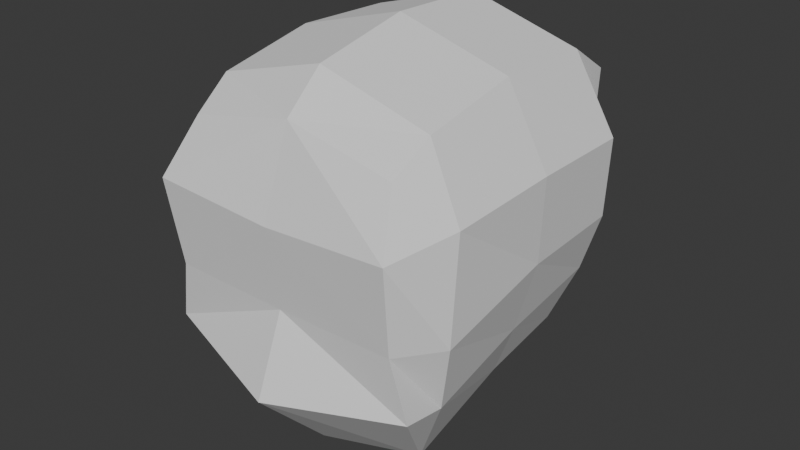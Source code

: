 # Source: female-base-mesh-low-poly.blend  (saved by Blender 5.2.44; exported with 4.5.12 LTS)
import bpy
from mathutils import Matrix  # noqa: F401  (used for matrix-valued properties, if any)

bpy.ops.wm.read_factory_settings(use_empty=True)
scene = bpy.context.scene
scene.name = 'Scene'

# ---- collections
col_collection = bpy.data.collections.new('Collection'); scene.collection.children.link(col_collection)

# ---- world
world_world = bpy.data.worlds.new('World'); scene.world = world_world
world_world.use_nodes = True; world_world.node_tree.nodes.clear()
_N = world_world.node_tree.nodes; _L = world_world.node_tree.links
n0 = _N.new('ShaderNodeOutputWorld'); n0.name = 'World Output'; n0.location = (200, 100)
n1 = _N.new('ShaderNodeBackground'); n1.name = 'Background'; n1.location = (-200, 100)
n1.inputs[0].default_value = (0.05088, 0.05088, 0.05088, 1.0)
_L.new(n1.outputs[0], n0.inputs[0])
n0.is_active_output = True
world_world.color = (0.05088, 0.05088, 0.05088)
world_world.sun_shadow_jitter_overblur = 0.0

# ---- meshes
me_cube_001 = bpy.data.meshes.new('Cube.001')
me_cube_001.from_pydata([(0.1671, -0.1519, 3.247), (0.1827, -0.2336, 3.734), (0.09705, 0.2244, 3.396), (0.1908, 0.2547, 3.757), (0.0, 0.2222, 3.359), (0.0, 0.2547, 3.811), (0.0, -0.1864, 3.222), (0.0, -0.2336, 3.773), (0.1757, 0.2769, 3.681), (0.1692, 0.2828, 3.566), (0.1366, 0.2616, 3.476), (0.2113, -0.2859, 3.644), (0.2031, -0.2656, 3.495), (0.2274, -0.2562, 3.391), (0.0, -0.2859, 3.632), (0.0, -0.2656, 3.492), (0.0, -0.3185, 3.36), (0.0, 0.3152, 3.674), (0.0, 0.3207, 3.494), (0.0, 0.2882, 3.444), (0.1829, 0.01282, 3.324), (0.1829, 0.1617, 3.349), (0.1908, 0.1791, 3.806), (0.1917, 0.001833, 3.812), (0.1908, -0.1672, 3.779), (0.0, 0.1791, 3.861), (0.0, 0.001833, 3.867), (0.0, -0.1672, 3.833), (0.0, 0.1286, 3.274), (0.0, 0.00886, 3.213), (0.0, -0.08449, 3.178), (0.2224, 0.184, 3.447), (0.2224, 0.001158, 3.419), (0.2264, -0.1799, 3.378), (0.255, 0.1839, 3.55), (0.255, 0.005016, 3.541), (0.255, -0.2004, 3.497), (0.2637, 0.1791, 3.684), (0.2637, 0.0, 3.684), (0.2505, -0.1791, 3.666)], [], [(17, 5, 3, 8), (39, 24, 1, 11), (30, 0, 6), (24, 27, 7, 1), (11, 1, 7, 14), (0, 13, 16, 6), (13, 12, 15, 16), (12, 11, 14, 15), (0, 33, 13), (33, 36, 12, 13), (36, 39, 11, 12), (4, 19, 10, 2), (19, 18, 9, 10), (18, 17, 8, 9), (9, 8, 37, 34), (34, 37, 38, 35), (35, 38, 39, 36), (10, 9, 34, 31), (31, 34, 35, 32), (32, 35, 36, 33), (2, 10, 31, 21), (21, 31, 32, 20), (20, 32, 33, 0), (3, 5, 25, 22), (22, 25, 26, 23), (23, 26, 27, 24), (4, 2, 21, 28), (28, 21, 20, 29), (29, 20, 0, 30), (8, 3, 22, 37), (37, 22, 23, 38), (38, 23, 24, 39)])
_uv = me_cube_001.uv_layers.new(name='UVMap')
_uv.uv.foreach_set('vector', [0.5609, 0.375, 0.625, 0.375, 0.625, 0.5, 0.5609, 0.5, 0.5609, 0.6875, 0.625, 0.6875, 0.625, 0.75, 0.5609, 0.75, 0.25, 0.6875, 0.375, 0.75, 0.25, 0.75, 0.625, 0.6875, 0.75, 0.6875, 0.75, 0.75, 0.625, 0.75, 0.5609, 0.75, 0.625, 0.75, 0.625, 0.875, 0.5609, 0.875, 0.375, 0.75, 0.4359, 0.75, 0.4359, 0.875, 0.375, 0.875, 0.4359, 0.75, 0.4984, 0.75, 0.4984, 0.875, 0.4359, 0.875, 0.4984, 0.75, 0.5609, 0.75, 0.5609, 0.875, 0.4984, 0.875, 0.375, 0.6875, 0.4359, 0.6875, 0.4359, 0.75, 0.4359, 0.6875, 0.4984, 0.6875, 0.4984, 0.75, 0.4359, 0.75, 0.4984, 0.6875, 0.5609, 0.6875, 0.5609, 0.75, 0.4984, 0.75, 0.375, 0.375, 0.4359, 0.375, 0.4359, 0.5, 0.375, 0.5, 0.4359, 0.375, 0.4984, 0.375, 0.4984, 0.5, 0.4359, 0.5, 0.4984, 0.375, 0.5609, 0.375, 0.5609, 0.5, 0.4984, 0.5, 0.4984, 0.5, 0.5609, 0.5, 0.5609, 0.5625, 0.4984, 0.5625, 0.4984, 0.5625, 0.5609, 0.5625, 0.5609, 0.625, 0.4984, 0.625, 0.4984, 0.625, 0.5609, 0.625, 0.5609, 0.6875, 0.4984, 0.6875, 0.4359, 0.5, 0.4984, 0.5, 0.4984, 0.5625, 0.4359, 0.5625, 0.4359, 0.5625, 0.4984, 0.5625, 0.4984, 0.625, 0.4359, 0.625, 0.4359, 0.625, 0.4984, 0.625, 0.4984, 0.6875, 0.4359, 0.6875, 0.375, 0.5, 0.4359, 0.5, 0.4359, 0.5625, 0.375, 0.5625, 0.375, 0.5625, 0.4359, 0.5625, 0.4359, 0.625, 0.375, 0.625, 0.375, 0.625, 0.4359, 0.625, 0.4359, 0.6875, 0.375, 0.6875, 0.625, 0.5, 0.75, 0.5, 0.75, 0.5625, 0.625, 0.5625, 0.625, 0.5625, 0.75, 0.5625, 0.75, 0.625, 0.625, 0.625, 0.625, 0.625, 0.75, 0.625, 0.75, 0.6875, 0.625, 0.6875, 0.25, 0.5, 0.375, 0.5, 0.375, 0.5625, 0.25, 0.5625, 0.25, 0.5625, 0.375, 0.5625, 0.375, 0.625, 0.25, 0.625, 0.25, 0.625, 0.375, 0.625, 0.375, 0.6875, 0.25, 0.6875, 0.5609, 0.5, 0.625, 0.5, 0.625, 0.5625, 0.5609, 0.5625, 0.5609, 0.5625, 0.625, 0.5625, 0.625, 0.625, 0.5609, 0.625, 0.5609, 0.625, 0.625, 0.625, 0.625, 0.6875, 0.5609, 0.6875])
me_cube_001.update()

# ---- objects
ob_empty = bpy.data.objects.new('Empty', None)
ob_empty_001 = bpy.data.objects.new('Empty.001', None)
ob_cube = bpy.data.objects.new('Cube', me_cube_001)

# ---- transforms, parenting, visibility, modifiers, constraints
ob_empty.location = (-0.01203, 4.031, 2.214)
ob_empty.rotation_euler = (1.571, -0.0, -0.0)
ob_empty.empty_display_type = 'IMAGE'
ob_empty.empty_display_size = 5.0
ob_empty.empty_image_side = 'FRONT'
ob_empty_001.location = (-4.088, 0.0, 2.214)
ob_empty_001.rotation_euler = (1.571, -0.0, 1.571)
ob_empty_001.empty_display_type = 'IMAGE'
ob_empty_001.empty_display_size = 5.0
ob_cube.location = (0.0, 0.0, 0.0)
_m = ob_cube.modifiers.new('Mirror', 'MIRROR')
_m.use_clip = True

# ---- collection membership
col_collection.objects.link(ob_empty)
col_collection.objects.link(ob_empty_001)
col_collection.objects.link(ob_cube)

# ---- scene / render settings (as saved in the file)
scene.frame_start = 1; scene.frame_end = 250; scene.frame_set(1)
scene.render.engine = 'BLENDER_EEVEE_NEXT'
scene.render.bake_bias = 0.0
scene.render.bake_samples = 0
scene.render.compositor_device = 'GPU'
scene.eevee.use_volume_custom_range = False
scene.eevee.fast_gi_thickness_near = 0.1
scene.eevee.fast_gi_thickness_far = 0.0
scene.eevee.ray_tracing_options.screen_trace_thickness = 0.1
bpy.context.view_layer.update()

# ---- added for rendering (the .blend has no active camera and no usable light): camera, sun
cam_auto = bpy.data.cameras.new('AutoCamera')
cam_auto.lens = 50.0
cam_auto.sensor_width = 36.0
cam_auto.clip_end = 1000.0
ob_auto_camera = bpy.data.objects.new('AutoCamera', cam_auto)
scene.collection.objects.link(ob_auto_camera)
ob_auto_camera.location = (0.997539, -1.1959, 4.32044)
ob_auto_camera.rotation_euler = (1.09748, -7.21219e-08, 0.694738)
scene.camera = ob_auto_camera
light_auto_sun = bpy.data.lights.new('AutoSun', 'SUN')
light_auto_sun.energy = 3.0
light_auto_sun.angle = 0.0523599
ob_auto_sun = bpy.data.objects.new('AutoSun', light_auto_sun)
scene.collection.objects.link(ob_auto_sun)
ob_auto_sun.rotation_euler = (0.872665, 0.174533, 0.523599)
bpy.context.view_layer.update()
